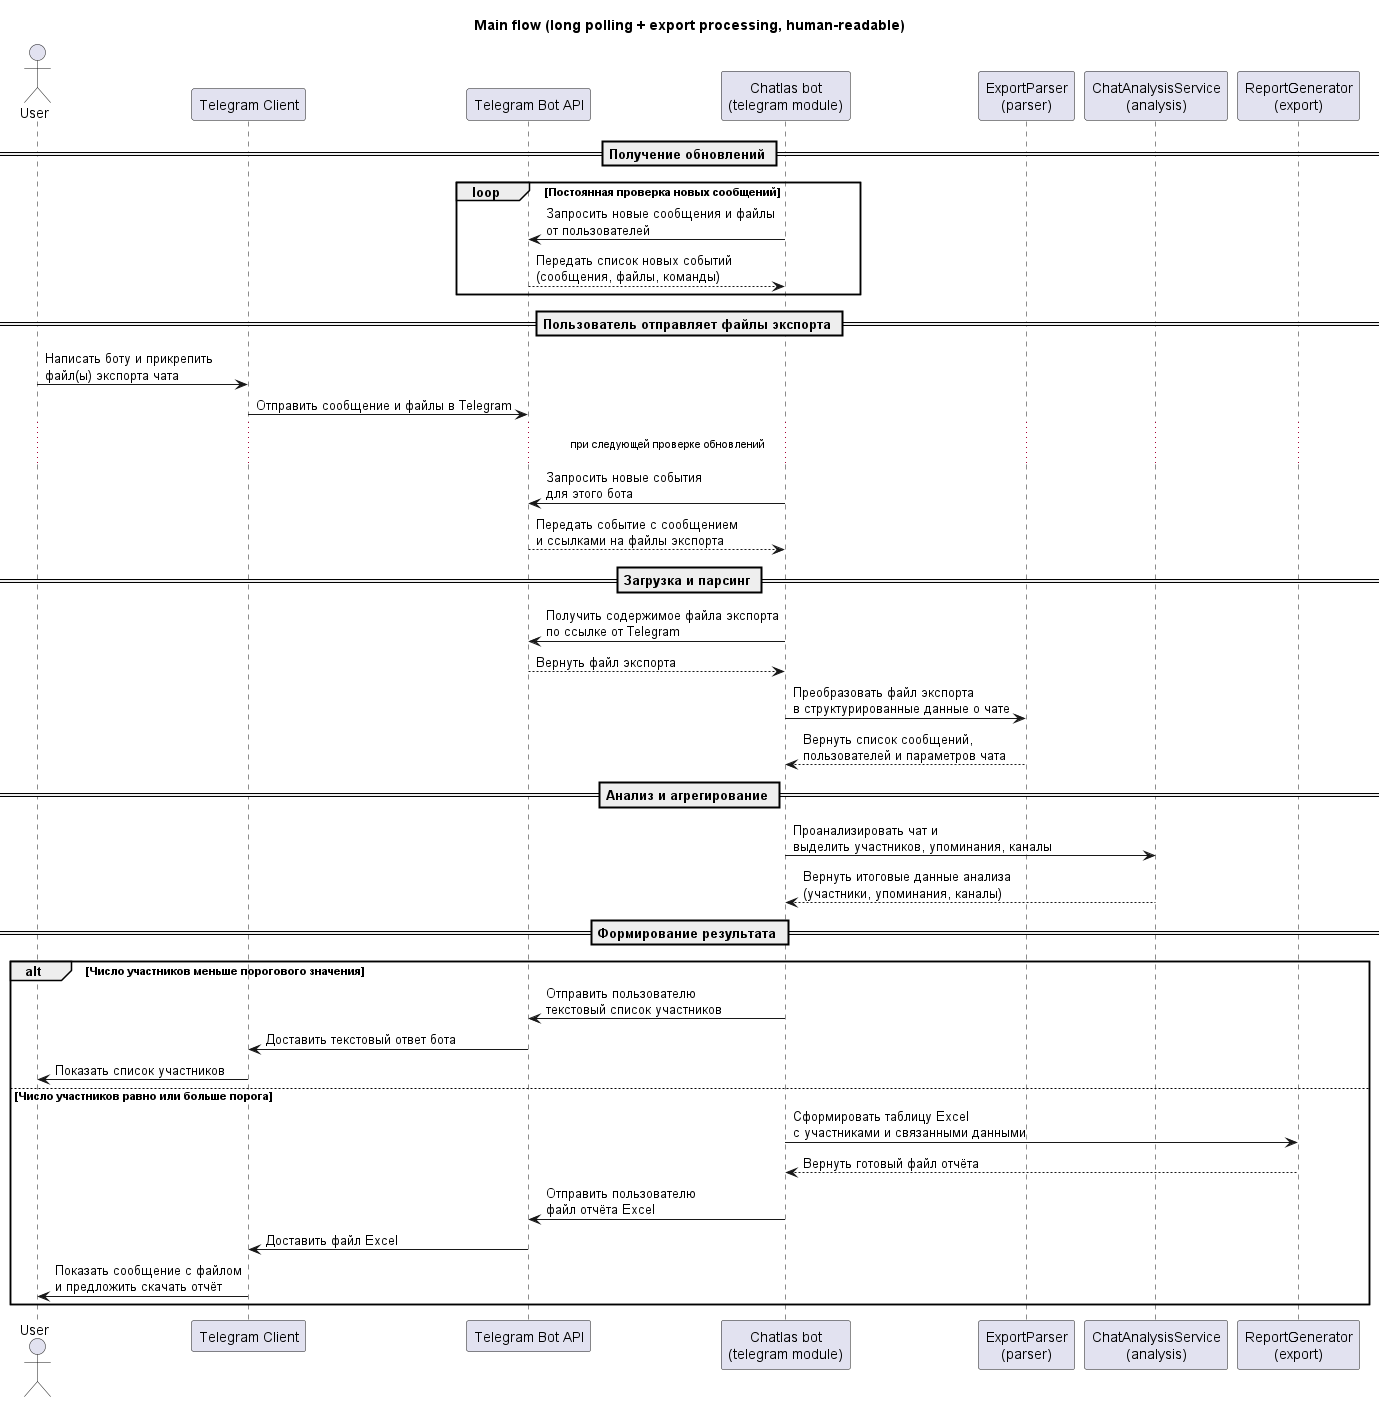

The diagram above was rendered by PlantUML. Its source (embedded in the PNG):
@startuml sequence
title Main flow (long polling + export processing, human-readable)

actor User
participant "Telegram Client" as TgClient
participant "Telegram Bot API" as TgAPI
participant "Chatlas bot\n(telegram module)" as Bot
participant "ExportParser\n(parser)" as Parser
participant "ChatAnalysisService\n(analysis)" as Analysis
participant "ReportGenerator\n(export)" as ReportGen

== Получение обновлений ==
loop Постоянная проверка новых сообщений
  Bot -> TgAPI : Запросить новые сообщения и файлы\nот пользователей
  TgAPI --> Bot : Передать список новых событий\n(сообщения, файлы, команды)
end

== Пользователь отправляет файлы экспорта ==
User -> TgClient : Написать боту и прикрепить\nфайл(ы) экспорта чата
TgClient -> TgAPI : Отправить сообщение и файлы в Telegram
... при следующей проверке обновлений ...
Bot -> TgAPI : Запросить новые события\nдля этого бота
TgAPI --> Bot : Передать событие с сообщением\nи ссылками на файлы экспорта

== Загрузка и парсинг ==
Bot -> TgAPI : Получить содержимое файла экспорта\nпо ссылке от Telegram
TgAPI --> Bot : Вернуть файл экспорта

Bot -> Parser : Преобразовать файл экспорта\nв структурированные данные о чате
Parser --> Bot : Вернуть список сообщений,\nпользователей и параметров чата

== Анализ и агрегирование ==
Bot -> Analysis : Проанализировать чат и\nвыделить участников, упоминания, каналы
Analysis --> Bot : Вернуть итоговые данные анализа\n(участники, упоминания, каналы)

== Формирование результата ==
alt Число участников меньше порогового значения
  Bot -> TgAPI : Отправить пользователю\nтекстовый список участников
  TgAPI -> TgClient : Доставить текстовый ответ бота
  TgClient -> User : Показать список участников
else Число участников равно или больше порога
  Bot -> ReportGen : Сформировать таблицу Excel\nс участниками и связанными данными
  ReportGen --> Bot : Вернуть готовый файл отчёта
  Bot -> TgAPI : Отправить пользователю\nфайл отчёта Excel
  TgAPI -> TgClient : Доставить файл Excel
  TgClient -> User : Показать сообщение с файлом\nи предложить скачать отчёт
end

@enduml